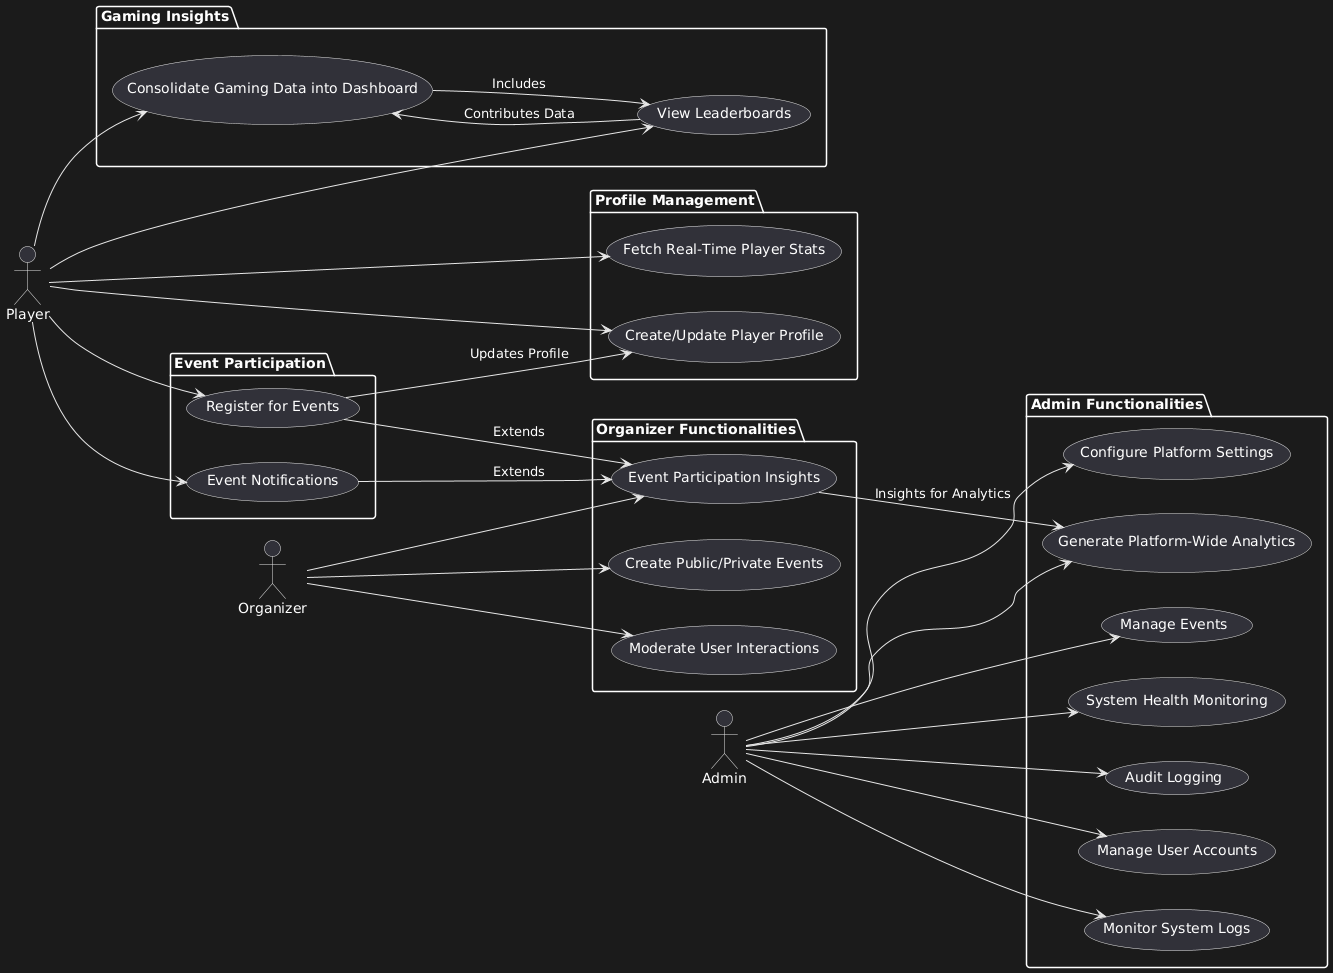

The diagram above was rendered by PlantUML. Its source (embedded in the PNG):
@startuml
left to right direction

actor Player
actor Organizer
actor Admin

package "Profile Management" {
    usecase "Create/Update Player Profile" as U1
    usecase "Fetch Real-Time Player Stats" as U2
}

package "Gaming Insights" {
    usecase "Consolidate Gaming Data into Dashboard" as U3
    usecase "View Leaderboards" as U4
}

package "Event Participation" {
    usecase "Register for Events" as U5
    usecase "Event Notifications" as U6
}

package "Organizer Functionalities" {
    usecase "Create Public/Private Events" as U7
    usecase "Event Participation Insights" as U8
    usecase "Moderate User Interactions" as U9
}

package "Admin Functionalities" {
    usecase "Manage User Accounts" as U10
    usecase "Generate Platform-Wide Analytics" as U11
    usecase "Monitor System Logs" as U12
    usecase "Configure Platform Settings" as U13
    usecase "Manage Events" as U14
    usecase "System Health Monitoring" as U15
    usecase "Audit Logging" as U16
}

Player --> U1
Player --> U2
Player --> U3
Player --> U4
Player --> U5
Player --> U6

Organizer --> U7
Organizer --> U8
Organizer --> U9

Admin --> U10
Admin --> U11
Admin --> U12
Admin --> U13
Admin --> U14
Admin --> U15
Admin --> U16

U5 --> U8 : Extends
U6 --> U8 : Extends
U3 --> U4 : Includes

U5 --> U1 : Updates Profile
U4 --> U3 : Contributes Data
U8 --> U11 : Insights for Analytics
@enduml